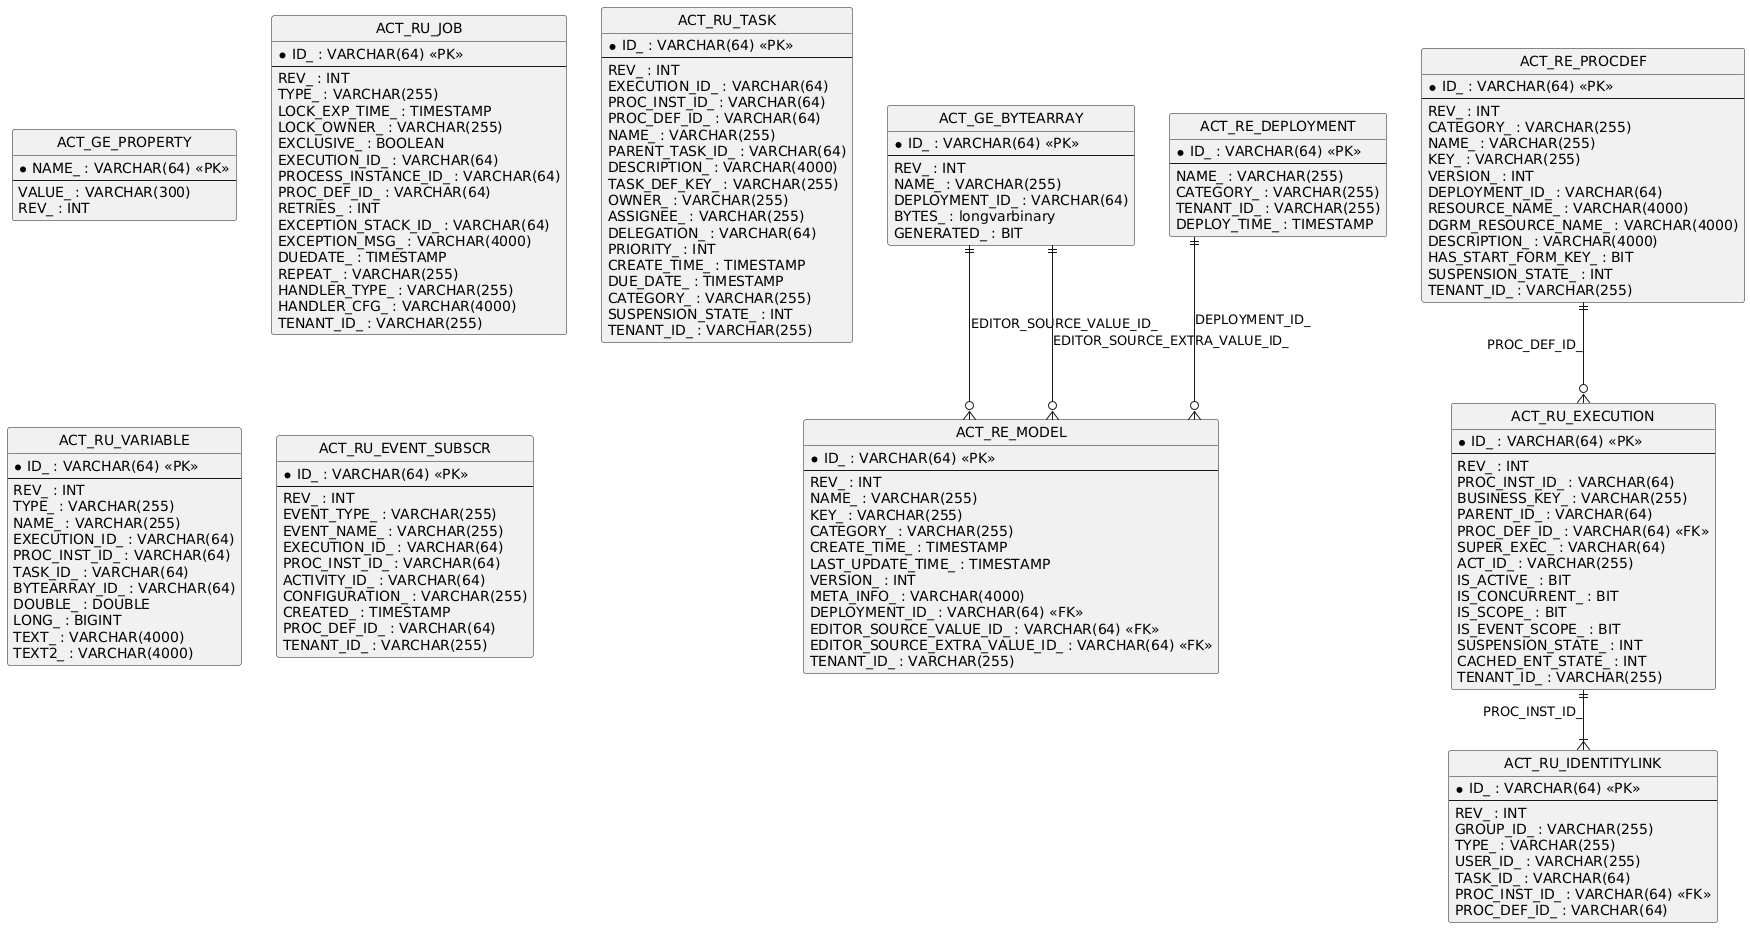

The diagram above was rendered by PlantUML. Its source (embedded in the PNG):
@startuml
hide circle
skinparam linetype ortho

entity "ACT_GE_PROPERTY" as ACT_GE_PROPERTY {
  * NAME_ : VARCHAR(64) <<PK>>
  --
  VALUE_ : VARCHAR(300)
  REV_ : INT
}

entity "ACT_GE_BYTEARRAY" as ACT_GE_BYTEARRAY {
  * ID_ : VARCHAR(64) <<PK>>
  --
  REV_ : INT
  NAME_ : VARCHAR(255)
  DEPLOYMENT_ID_ : VARCHAR(64)
  BYTES_ : longvarbinary
  GENERATED_ : BIT
}

entity "ACT_RE_DEPLOYMENT" as ACT_RE_DEPLOYMENT {
  * ID_ : VARCHAR(64) <<PK>>
  --
  NAME_ : VARCHAR(255)
  CATEGORY_ : VARCHAR(255)
  TENANT_ID_ : VARCHAR(255)
  DEPLOY_TIME_ : TIMESTAMP
}

entity "ACT_RE_MODEL" as ACT_RE_MODEL {
  * ID_ : VARCHAR(64) <<PK>>
  --
  REV_ : INT
  NAME_ : VARCHAR(255)
  KEY_ : VARCHAR(255)
  CATEGORY_ : VARCHAR(255)
  CREATE_TIME_ : TIMESTAMP
  LAST_UPDATE_TIME_ : TIMESTAMP
  VERSION_ : INT
  META_INFO_ : VARCHAR(4000)
  DEPLOYMENT_ID_ : VARCHAR(64) <<FK>>
  EDITOR_SOURCE_VALUE_ID_ : VARCHAR(64) <<FK>>
  EDITOR_SOURCE_EXTRA_VALUE_ID_ : VARCHAR(64) <<FK>>
  TENANT_ID_ : VARCHAR(255)
}

entity "ACT_RU_EXECUTION" as ACT_RU_EXECUTION {
  * ID_ : VARCHAR(64) <<PK>>
  --
  REV_ : INT
  PROC_INST_ID_ : VARCHAR(64)
  BUSINESS_KEY_ : VARCHAR(255)
  PARENT_ID_ : VARCHAR(64)
  PROC_DEF_ID_ : VARCHAR(64) <<FK>>
  SUPER_EXEC_ : VARCHAR(64)
  ACT_ID_ : VARCHAR(255)
  IS_ACTIVE_ : BIT
  IS_CONCURRENT_ : BIT
  IS_SCOPE_ : BIT
  IS_EVENT_SCOPE_ : BIT
  SUSPENSION_STATE_ : INT
  CACHED_ENT_STATE_ : INT
  TENANT_ID_ : VARCHAR(255)
}

entity "ACT_RU_JOB" as ACT_RU_JOB {
  * ID_ : VARCHAR(64) <<PK>>
  --
  REV_ : INT
  TYPE_ : VARCHAR(255)
  LOCK_EXP_TIME_ : TIMESTAMP
  LOCK_OWNER_ : VARCHAR(255)
  EXCLUSIVE_ : BOOLEAN
  EXECUTION_ID_ : VARCHAR(64)
  PROCESS_INSTANCE_ID_ : VARCHAR(64)
  PROC_DEF_ID_ : VARCHAR(64)
  RETRIES_ : INT
  EXCEPTION_STACK_ID_ : VARCHAR(64)
  EXCEPTION_MSG_ : VARCHAR(4000)
  DUEDATE_ : TIMESTAMP
  REPEAT_ : VARCHAR(255)
  HANDLER_TYPE_ : VARCHAR(255)
  HANDLER_CFG_ : VARCHAR(4000)
  TENANT_ID_ : VARCHAR(255)
}

entity "ACT_RE_PROCDEF" as ACT_RE_PROCDEF {
  * ID_ : VARCHAR(64) <<PK>>
  --
  REV_ : INT
  CATEGORY_ : VARCHAR(255)
  NAME_ : VARCHAR(255)
  KEY_ : VARCHAR(255)
  VERSION_ : INT
  DEPLOYMENT_ID_ : VARCHAR(64)
  RESOURCE_NAME_ : VARCHAR(4000)
  DGRM_RESOURCE_NAME_ : VARCHAR(4000)
  DESCRIPTION_ : VARCHAR(4000)
  HAS_START_FORM_KEY_ : BIT
  SUSPENSION_STATE_ : INT
  TENANT_ID_ : VARCHAR(255)
}

entity "ACT_RU_TASK" as ACT_RU_TASK {
  * ID_ : VARCHAR(64) <<PK>>
  --
  REV_ : INT
  EXECUTION_ID_ : VARCHAR(64)
  PROC_INST_ID_ : VARCHAR(64)
  PROC_DEF_ID_ : VARCHAR(64)
  NAME_ : VARCHAR(255)
  PARENT_TASK_ID_ : VARCHAR(64)
  DESCRIPTION_ : VARCHAR(4000)
  TASK_DEF_KEY_ : VARCHAR(255)
  OWNER_ : VARCHAR(255)
  ASSIGNEE_ : VARCHAR(255)
  DELEGATION_ : VARCHAR(64)
  PRIORITY_ : INT
  CREATE_TIME_ : TIMESTAMP
  DUE_DATE_ : TIMESTAMP
  CATEGORY_ : VARCHAR(255)
  SUSPENSION_STATE_ : INT
  TENANT_ID_ : VARCHAR(255)
}

entity "ACT_RU_IDENTITYLINK" as ACT_RU_IDENTITYLINK {
  * ID_ : VARCHAR(64) <<PK>>
  --
  REV_ : INT
  GROUP_ID_ : VARCHAR(255)
  TYPE_ : VARCHAR(255)
  USER_ID_ : VARCHAR(255)
  TASK_ID_ : VARCHAR(64)
  PROC_INST_ID_ : VARCHAR(64) <<FK>>
  PROC_DEF_ID_ : VARCHAR(64)
}

entity "ACT_RU_VARIABLE" as ACT_RU_VARIABLE {
  * ID_ : VARCHAR(64) <<PK>>
  --
  REV_ : INT
  TYPE_ : VARCHAR(255)
  NAME_ : VARCHAR(255)
  EXECUTION_ID_ : VARCHAR(64)
  PROC_INST_ID_ : VARCHAR(64)
  TASK_ID_ : VARCHAR(64)
  BYTEARRAY_ID_ : VARCHAR(64)
  DOUBLE_ : DOUBLE
  LONG_ : BIGINT
  TEXT_ : VARCHAR(4000)
  TEXT2_ : VARCHAR(4000)
}

entity "ACT_RU_EVENT_SUBSCR" as ACT_RU_EVENT_SUBSCR {
  * ID_ : VARCHAR(64) <<PK>>
  --
  REV_ : INT
  EVENT_TYPE_ : VARCHAR(255)
  EVENT_NAME_ : VARCHAR(255)
  EXECUTION_ID_ : VARCHAR(64)
  PROC_INST_ID_ : VARCHAR(64)
  ACTIVITY_ID_ : VARCHAR(64)
  CONFIGURATION_ : VARCHAR(255)
  CREATED_ : TIMESTAMP
  PROC_DEF_ID_ : VARCHAR(64)
  TENANT_ID_ : VARCHAR(255)
}

ACT_RE_PROCDEF ||--o{ ACT_RU_EXECUTION : "PROC_DEF_ID_"
ACT_RU_EXECUTION ||--|{ ACT_RU_IDENTITYLINK : "PROC_INST_ID_"
ACT_GE_BYTEARRAY ||--o{ ACT_RE_MODEL : "EDITOR_SOURCE_VALUE_ID_"
ACT_GE_BYTEARRAY ||--o{ ACT_RE_MODEL : "EDITOR_SOURCE_EXTRA_VALUE_ID_"
ACT_RE_DEPLOYMENT ||--o{ ACT_RE_MODEL : "DEPLOYMENT_ID_"
@enduml